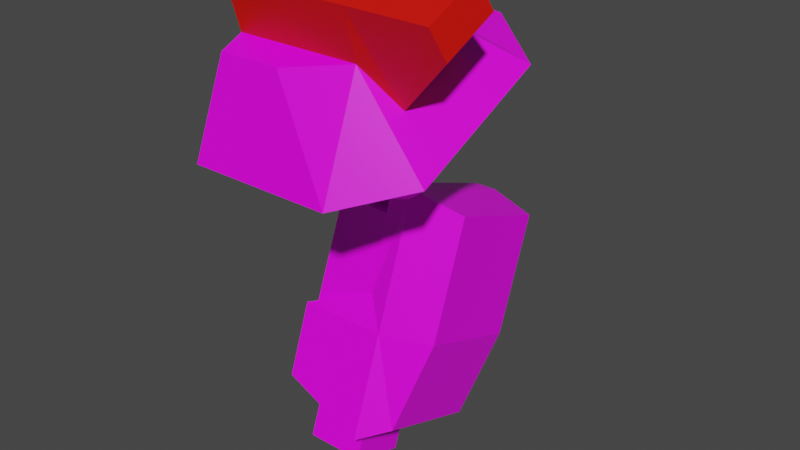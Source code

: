 # Source: mech_arml04.blend  (saved by Blender 2.92.15; exported with 4.5.12 LTS)
import bpy
from mathutils import Matrix  # noqa: F401  (used for matrix-valued properties, if any)

bpy.ops.wm.read_factory_settings(use_empty=True)
scene = bpy.context.scene
scene.name = 'Scene'

# ---- collections
col_arml04 = bpy.data.collections.new('arml04'); scene.collection.children.link(col_arml04)

# ---- images (referenced by path relative to the original .blend; pixels are not part of the script)
import os
ASSET_DIR = os.environ.get("B2B_ASSET_DIR", "")  # directory of the original .blend (textures are referenced by path, not embedded)
HERE = os.path.dirname(os.path.abspath(__file__))  # packed textures are extracted next to this script under _unpacked/

def load_image(name, relpath, width, height, colorspace="sRGB"):
    """Load a texture the original file referenced (path relative to the .blend, or extracted next to this script)."""
    p = next((c for c in (os.path.join(HERE, relpath), os.path.join(ASSET_DIR, relpath)) if relpath and os.path.exists(c)), "")
    if p:
        img = bpy.data.images.load(p, check_existing=True)
        img.name = name
    else:  # same state as the original file: an image datablock whose file is absent (Cycles renders it pink)
        img = bpy.data.images.new(name, width, height)
        img.source = "FILE"
        img.filepath = "//" + (relpath or name)
    img.colorspace_settings.name = colorspace
    return img
img_tex_arml04_png = load_image('tex_arml04.png', 'tex_arml04.png', 1024, 1024, 'sRGB')

# ---- materials (node trees are filled in below, after node groups)
mat_mat_arml = bpy.data.materials.new('mat_arml')
mat_mat_arml.alpha_threshold = 0.0
mat_mat_arml.use_backface_culling = True
mat_mat_arml.use_transparent_shadow = False
mat_mat_arml.line_color = (0.0, 0.0, 0.0, 1.0)
mat_mat_team = bpy.data.materials.new('mat_team')
mat_mat_team.use_backface_culling = True
mat_mat_team.use_transparent_shadow = False

# ---- material node trees
mat_mat_arml.use_nodes = True; mat_mat_arml.node_tree.nodes.clear()
_N = mat_mat_arml.node_tree.nodes; _L = mat_mat_arml.node_tree.links
n0 = _N.new('ShaderNodeOutputMaterial'); n0.name = 'Material Output'; n0.location = (300, 300)
n1 = _N.new('ShaderNodeBsdfPrincipled'); n1.name = 'Principled BSDF'; n1.location = (10, 300)
n1.distribution = 'GGX'
n1.subsurface_method = 'BURLEY'
n1.inputs[2].default_value = 0.4
n1.inputs[3].default_value = 1.45
n1.inputs[27].default_value = (0.0, 0.0, 0.0, 1.0)
n1.inputs[28].default_value = 1.0
n2 = _N.new('ShaderNodeTexImage'); n2.name = 'Image Texture.001'; n2.location = (-254, 300)
n2.image = img_tex_arml04_png
n2.interpolation = 'Closest'
_L.new(n1.outputs[0], n0.inputs[0])
_L.new(n2.outputs[0], n1.inputs[0])
n0.is_active_output = True
mat_mat_team.use_nodes = True; mat_mat_team.node_tree.nodes.clear()
_N = mat_mat_team.node_tree.nodes; _L = mat_mat_team.node_tree.links
n0 = _N.new('ShaderNodeBsdfPrincipled'); n0.name = 'Principled BSDF'; n0.location = (10, 300)
n0.distribution = 'GGX'
n0.subsurface_method = 'BURLEY'
n0.inputs[0].default_value = (0.8, 0.004458, 0.0, 1.0)
n0.inputs[3].default_value = 1.45
n0.inputs[27].default_value = (0.0, 0.0, 0.0, 1.0)
n0.inputs[28].default_value = 1.0
n1 = _N.new('ShaderNodeOutputMaterial'); n1.name = 'Material Output'; n1.location = (300, 300)
_L.new(n0.outputs[0], n1.inputs[0])
n1.is_active_output = True

# ---- world
world_world = bpy.data.worlds.new('World'); scene.world = world_world
world_world.use_nodes = True; world_world.node_tree.nodes.clear()
_N = world_world.node_tree.nodes; _L = world_world.node_tree.links
n0 = _N.new('ShaderNodeOutputWorld'); n0.name = 'World Output'; n0.location = (300, 300)
n1 = _N.new('ShaderNodeBackground'); n1.name = 'Background'; n1.location = (10, 300)
n1.inputs[0].default_value = (0.05088, 0.05088, 0.05088, 1.0)
_L.new(n1.outputs[0], n0.inputs[0])
n0.is_active_output = True
world_world.color = (0.05088, 0.05088, 0.05088)
world_world.use_sun_shadow = False
world_world.sun_shadow_jitter_overblur = 0.0

# ---- meshes
me_arm = bpy.data.meshes.new('arm')
me_arm.from_pydata([(0.1339, 0.05456, -0.6857), (0.1339, -0.01474, -0.6604), (0.2076, 0.05456, -0.6857), (0.2076, -0.01474, -0.6604), (0.1096, 0.03753, -0.8034), (0.1096, -0.07735, -0.7616), (0.2319, 0.03753, -0.8034), (0.2319, -0.07735, -0.7616), (0.09796, -0.0352, -0.09674), (0.09796, 0.09671, -0.03523), (0.2435, -0.0352, -0.09674), (0.2435, 0.09671, -0.03523), (0.09796, 0.001707, -0.1759), (0.09796, 0.1336, -0.1144), (0.2435, 0.001707, -0.1759), (0.2435, 0.1336, -0.1144), (0.1343, 0.08389, -0.266), (0.1343, 0.1498, -0.2353), (0.2071, 0.08389, -0.266), (0.2071, 0.1498, -0.2353), (0.2071, 0.1868, -0.3144), (0.2071, 0.1208, -0.3452), (0.1343, 0.1868, -0.3144), (0.1343, 0.1208, -0.3452), (0.09796, -0.08987, 0.02051), (0.09796, 0.04203, 0.08202), (0.2435, -0.08987, 0.02051), (0.2435, 0.04203, 0.08202), (0.1096, 0.07735, -0.694), (0.1096, -0.03753, -0.6521), (0.2319, 0.07735, -0.694), (0.2319, -0.03753, -0.6521), (0.1339, 0.1818, -0.3361), (0.1339, 0.1125, -0.3109), (0.2076, 0.1818, -0.3361), (0.2076, 0.1125, -0.3109), (0.01014, -0.2305, -0.1365), (0.3091, -0.2305, -0.1365), (0.01014, 0.2408, 0.08324), (0.3091, 0.2408, 0.08324), (0.4391, -0.1362, -0.09257), (0.4391, 0.1466, 0.03928), (0.03614, -0.1786, 0.0598), (0.1661, -0.1786, 0.0598), (0.03614, 0.05706, 0.1697), (0.1661, 0.05706, 0.1697), (0.2961, -0.1315, 0.08177), (0.2961, 0.00993, 0.1477), (0.03614, -0.04672, -0.223), (0.1661, -0.04672, -0.223), (0.03614, 0.1889, -0.1131), (0.1661, 0.1889, -0.1131), (0.2961, 0.0004032, -0.201), (0.2961, 0.1418, -0.1351), (0.03614, 0.00993, 0.1477), (0.03614, -0.1315, 0.08177), (0.3676, 0.04289, 0.07701), (0.3676, -0.09849, 0.01108), (0.2961, -0.1613, 0.1826), (0.2961, -0.04816, 0.2354), (0.03614, -0.04816, 0.2354), (0.03614, -0.1613, 0.1826), (0.4651, -0.05052, 0.2343), (0.4651, -0.1636, 0.1815), (0.4781, -0.02305, 0.1754), (0.4781, -0.1362, 0.1226), (0.2216, 0.04388, -0.2058), (0.08515, -0.1036, -0.611), (0.2216, 0.307, -0.3016), (0.08515, 0.1595, -0.7068), (0.2671, 0.04388, -0.2058), (0.2671, -0.1247, -0.6689), (0.2671, 0.307, -0.3016), (0.2671, 0.1384, -0.7646), (0.3733, 0.06295, -0.2353), (0.3278, -0.08453, -0.6405), (0.3733, 0.2734, -0.3119), (0.3278, 0.126, -0.7171), (0.1001, -0.03613, -0.4665), (0.1001, 0.2007, -0.5527), (0.2671, -0.05168, -0.4683), (0.2671, 0.2114, -0.5641), (0.3733, -0.02067, -0.465), (0.3733, 0.1898, -0.5416), (0.2216, -0.0167, -0.4132), (0.08515, -0.05168, -0.4683), (0.08515, 0.2114, -0.5641), (0.2216, 0.2333, -0.5042), (0.1033, 0.03597, -0.2685), (0.1033, 0.2728, -0.3547), (0.2216, 0.2729, -0.3542), (0.2216, 0.03614, -0.268)], [], [(1, 3, 35, 33), (5, 4, 6, 7), (31, 29, 5, 7), (30, 31, 7, 6), (28, 30, 6, 4), (29, 28, 4, 5), (10, 11, 27, 26), (10, 8, 12, 14), (15, 14, 18, 19), (9, 11, 15, 13), (11, 10, 14, 15), (8, 9, 13, 12), (12, 13, 17, 16), (14, 12, 16, 18), (13, 15, 19, 17), (17, 19, 20, 22), (18, 16, 23, 21), (19, 18, 21, 20), (16, 17, 22, 23), (25, 24, 26, 27), (9, 8, 24, 25), (8, 10, 26, 24), (11, 9, 25, 27), (1, 0, 28, 29), (2, 3, 31, 30), (0, 2, 30, 28), (3, 1, 29, 31), (33, 35, 34, 32), (3, 2, 34, 35), (2, 0, 32, 34), (0, 1, 33, 32), (37, 36, 48, 49), (42, 43, 46, 55), (36, 37, 43, 42), (37, 40, 46, 43), (41, 39, 45, 47), (38, 36, 42, 55, 54, 44), (39, 38, 44, 45), (48, 50, 51, 53, 52, 49), (40, 37, 49, 52), (39, 41, 53, 51), (36, 38, 50, 48), (41, 40, 52, 53), (38, 39, 51, 50), (54, 47, 45, 44), (56, 47, 59, 62, 64), (40, 41, 47, 46), (65, 64, 62, 63), (61, 58, 59, 60), (58, 63, 62, 59), (55, 46, 58, 61), (47, 54, 60, 59), (46, 57, 65, 63, 58), (54, 55, 61, 60), (57, 56, 64, 65), (85, 86, 69, 67), (81, 72, 76, 83), (86, 87, 68, 72, 81), (85, 67, 71, 80), (67, 69, 73, 71), (68, 66, 70, 72), (82, 75, 77, 83), (80, 71, 75, 82), (71, 73, 77, 75), (72, 70, 74, 76), (70, 80, 82, 74), (74, 82, 83, 76), (66, 84, 85, 80, 70), (69, 86, 81, 73), (73, 81, 83, 77), (66, 68, 87, 84), (87, 86, 85, 84), (91, 90, 89, 88), (79, 78, 88, 89), (87, 79, 89, 90), (78, 84, 91, 88)])
me_arm.polygons.foreach_set('material_index', [0, 0, 0, 0, 0, 0, 0, 0, 0, 0, 0, 0, 0, 0, 0, 0, 0, 0, 0, 0, 0, 0, 0, 0, 0, 0, 0, 0, 0, 0, 0, 0, 0, 0, 0, 0, 0, 0, 0, 0, 0, 0, 0, 0, 0, 1, 0, 1, 1, 1, 1, 1, 1, 1, 1, 0, 0, 0, 0, 0, 0, 0, 0, 0, 0, 0, 0, 0, 0, 0, 0, 0, 0, 0, 0, 0])
_uv = me_arm.uv_layers.new(name='UVMap')
_uv.uv.foreach_set('vector', [0.8793, 0.5933, 0.9176, 0.5933, 0.9176, 0.775, 0.8793, 0.775, 0.8666, 0.5181, 0.8666, 0.5779, 0.9302, 0.5779, 0.9302, 0.5181, 0.9302, 0.5977, 0.8666, 0.5977, 0.8666, 0.5408, 0.9302, 0.5408, 0.2123, 0.5759, 0.1526, 0.5977, 0.1319, 0.5408, 0.1916, 0.519, 0.8666, 0.5759, 0.9302, 0.5759, 0.9302, 0.519, 0.8666, 0.519, 0.1526, 0.5977, 0.2123, 0.5759, 0.1916, 0.519, 0.1319, 0.5408, 0.1538, 0.8864, 0.2224, 0.9184, 0.1939, 0.9793, 0.1254, 0.9473, 0.9363, 0.8864, 0.8606, 0.8864, 0.8606, 0.8452, 0.9363, 0.8452, 0.2415, 0.8772, 0.173, 0.8452, 0.2157, 0.7984, 0.25, 0.8144, 0.8606, 0.9184, 0.9363, 0.9184, 0.9363, 0.8772, 0.8606, 0.8772, 0.2224, 0.9184, 0.1538, 0.8864, 0.173, 0.8452, 0.2415, 0.8772, 0.1538, 0.8864, 0.2224, 0.9184, 0.2415, 0.8772, 0.173, 0.8452, 0.173, 0.8452, 0.2415, 0.8772, 0.25, 0.8144, 0.2157, 0.7984, 0.9363, 0.8452, 0.8606, 0.8452, 0.8795, 0.7984, 0.9173, 0.7984, 0.8606, 0.8772, 0.9363, 0.8772, 0.9173, 0.8144, 0.8795, 0.8144, 0.8795, 0.8144, 0.9173, 0.8144, 0.9173, 0.7732, 0.8795, 0.7732, 0.9173, 0.7984, 0.8795, 0.7984, 0.8795, 0.7572, 0.9173, 0.7572, 0.25, 0.8144, 0.2157, 0.7984, 0.2349, 0.7572, 0.2692, 0.7732, 0.2157, 0.7984, 0.25, 0.8144, 0.2692, 0.7732, 0.2349, 0.7572, 0.8606, 0.5802, 0.8606, 0.5116, 0.9363, 0.5116, 0.9363, 0.5802, 0.2224, 0.9184, 0.1538, 0.8864, 0.1254, 0.9473, 0.1939, 0.9793, 0.8606, 0.8864, 0.9363, 0.8864, 0.9363, 0.9473, 0.8606, 0.9473, 0.9363, 0.9184, 0.8606, 0.9184, 0.8606, 0.9793, 0.9363, 0.9793, 0.8793, 0.5507, 0.8793, 0.5867, 0.8666, 0.5986, 0.8666, 0.5388, 0.9176, 0.5867, 0.9176, 0.5507, 0.9302, 0.5388, 0.9302, 0.5986, 0.8793, 0.5867, 0.9176, 0.5867, 0.9302, 0.5986, 0.8666, 0.5986, 0.9176, 0.5507, 0.8793, 0.5507, 0.8666, 0.5388, 0.9302, 0.5388, 0.8793, 0.6168, 0.9176, 0.6168, 0.9176, 0.6528, 0.8793, 0.6528, 0.1644, 0.5933, 0.2004, 0.5802, 0.2666, 0.7619, 0.2306, 0.775, 0.9176, 0.5802, 0.8793, 0.5802, 0.8793, 0.7619, 0.9176, 0.7619, 0.2004, 0.5802, 0.1644, 0.5933, 0.2306, 0.775, 0.2666, 0.7619, 0.6939, 0.8189, 0.6939, 0.6122, 0.8343, 0.6302, 0.8343, 0.7201, 0.08008, 0.4071, 0.17, 0.4063, 0.2603, 0.4414, 0.08041, 0.443, 0.6939, 0.6122, 0.6939, 0.8189, 0.5535, 0.7201, 0.5535, 0.6302, 0.8338, 0.1794, 0.7187, 0.1794, 0.7622, 0.02961, 0.8568, 0.009182, 0.8527, 0.5573, 0.9678, 0.5573, 0.9908, 0.7275, 0.8962, 0.707, 0.591, 0.3687, 0.591, 0.009182, 0.7003, 0.09907, 0.7003, 0.135, 0.7003, 0.2429, 0.7003, 0.2788, 0.6939, 0.3871, 0.6939, 0.5938, 0.5535, 0.5759, 0.5535, 0.486, 0.4816, 0.09907, 0.4816, 0.2788, 0.3917, 0.2788, 0.3018, 0.2429, 0.3018, 0.135, 0.3917, 0.09907, 0.7187, 0.1794, 0.8338, 0.1794, 0.8568, 0.3495, 0.7622, 0.3291, 0.9678, 0.5573, 0.8527, 0.5573, 0.8962, 0.4075, 0.9908, 0.3871, 0.591, 0.009182, 0.591, 0.3687, 0.4816, 0.2788, 0.4816, 0.09907, 0.1555, 0.2968, 0.1555, 0.08109, 0.3018, 0.135, 0.3018, 0.2429, 0.6939, 0.5938, 0.6939, 0.3871, 0.8343, 0.486, 0.8343, 0.5759, 0.0823, 0.6747, 0.2621, 0.6733, 0.1725, 0.71, 0.08258, 0.7107, 0.3125, 0.7264, 0.2621, 0.6733, 0.2614, 0.6007, 0.3782, 0.5988, 0.3879, 0.6436, 0.1555, 0.08109, 0.1555, 0.2968, 0.009182, 0.2429, 0.009183, 0.135, 0.424, 0.5126, 0.424, 0.5988, 0.3782, 0.5988, 0.3782, 0.5126, 0.08107, 0.5158, 0.2611, 0.5142, 0.2614, 0.6007, 0.08175, 0.602, 0.2611, 0.5142, 0.3782, 0.5126, 0.3782, 0.5988, 0.2614, 0.6007, 0.08041, 0.443, 0.2603, 0.4414, 0.2611, 0.5142, 0.08107, 0.5158, 0.2621, 0.6733, 0.0823, 0.6747, 0.08175, 0.602, 0.2614, 0.6007, 0.2603, 0.4414, 0.3093, 0.3871, 0.3866, 0.4676, 0.3782, 0.5126, 0.2611, 0.5142, 0.01003, 0.6133, 0.009182, 0.5056, 0.08107, 0.5158, 0.08175, 0.602, 0.5351, 0.5036, 0.5351, 0.6114, 0.424, 0.5988, 0.424, 0.5126, 0.8626, 0.175, 0.8626, 0.4064, 0.7371, 0.4064, 0.7371, 0.175, 0.2003, 0.4596, 0.03395, 0.2994, 0.1095, 0.2461, 0.2551, 0.3863, 0.09598, 0.568, 0.1363, 0.4501, 0.007862, 0.3265, 0.03395, 0.2994, 0.2003, 0.4596, 0.7773, 0.0561, 0.7371, 0.175, 0.5782, 0.175, 0.6348, 0.007862, 0.7371, 0.175, 0.7371, 0.4064, 0.5782, 0.4064, 0.5782, 0.175, 0.5271, 0.6213, 0.2957, 0.6213, 0.2957, 0.5837, 0.5271, 0.5837, 0.3835, 0.2529, 0.498, 0.3631, 0.3696, 0.4965, 0.2551, 0.3863, 0.4659, 0.2132, 0.5625, 0.3608, 0.498, 0.3631, 0.3835, 0.2529, 0.5575, 0.3882, 0.3969, 0.555, 0.3696, 0.4965, 0.498, 0.3631, 0.02899, 0.2007, 0.1895, 0.03399, 0.238, 0.1127, 0.1095, 0.2461, 0.2883, 0.03521, 0.4547, 0.1954, 0.3835, 0.2529, 0.238, 0.1127, 0.238, 0.1127, 0.3835, 0.2529, 0.2551, 0.3863, 0.1095, 0.2461, 0.3141, 0.007862, 0.444, 0.1305, 0.5625, 0.09049, 0.4547, 0.1954, 0.2883, 0.03521, 0.7371, 0.4064, 0.7773, 0.5253, 0.6348, 0.5736, 0.5782, 0.4064, 0.3697, 0.5611, 0.2185, 0.4702, 0.2551, 0.3863, 0.3696, 0.4965, 0.2957, 0.6213, 0.5271, 0.6213, 0.5271, 0.7995, 0.3072, 0.7995, 0.5271, 0.7995, 0.5271, 0.9241, 0.2957, 0.9241, 0.3072, 0.7995, 0.007862, 0.8924, 0.007862, 0.6841, 0.1057, 0.6841, 0.1057, 0.8924, 0.2799, 0.6841, 0.2799, 0.8924, 0.1057, 0.8924, 0.1057, 0.6841, 0.2315, 0.5837, 0.2799, 0.6841, 0.1057, 0.6841, 0.1032, 0.5863, 0.2799, 0.8924, 0.2315, 0.9921, 0.1037, 0.9902, 0.1057, 0.8924])
me_arm.materials.append(mat_mat_arml)
me_arm.materials.append(mat_mat_team)
me_arm.use_remesh_preserve_volume = False
me_arm.use_remesh_preserve_attributes = False
me_arm.use_mirror_vertex_groups = False
me_arm.update()
arm_armature_001 = bpy.data.armatures.new('Armature.001')  # bones are not reproduced

# ---- objects
ob_armature = bpy.data.objects.new('Armature', arm_armature_001)
ob_arm = bpy.data.objects.new('arm', me_arm)

# ---- transforms, parenting, visibility, modifiers, constraints
ob_armature.location = (0.0, 0.0, 0.0)
ob_armature.lineart.crease_threshold = 0.0
ob_arm.location = (0.0, 0.0, 0.0)
ob_arm.lock_rotations_4d = False
ob_arm.empty_display_type = 'ARROWS'
ob_arm.lineart.crease_threshold = 0.0
_vg = ob_arm.vertex_groups.new(name='lower')
_vg.add([0, 1, 2, 3, 4, 5, 6, 7, 28, 29, 30, 31, 32, 33, 34, 35, 66, 67, 68, 69, 70, 71, 72, 73, 74, 75, 76, 77, 78, 79, 80, 81, 82, 83, 84, 85, 86, 87, 88, 89, 90, 91], 1.0, 'REPLACE')
_vg = ob_arm.vertex_groups.new(name='upper')
_vg.add([8, 9, 10, 11, 12, 13, 14, 15, 16, 17, 18, 19, 20, 21, 22, 23, 24, 25, 26, 27], 1.0, 'REPLACE')
_vg = ob_arm.vertex_groups.new(name='shoulder')
_vg.add([36, 37, 38, 39, 40, 41, 42, 43, 44, 45, 46, 47, 48, 49, 50, 51, 52, 53, 54, 55, 56, 57, 58, 59, 60, 61, 62, 63, 64, 65], 1.0, 'REPLACE')
_m = ob_arm.modifiers.new('Armature', 'ARMATURE')

# ---- collection membership
col_arml04.objects.link(ob_armature)
col_arml04.objects.link(ob_arm)

# ---- scene / render settings (as saved in the file)
scene.frame_start = 1; scene.frame_end = 250; scene.frame_set(1)
scene.render.engine = 'BLENDER_EEVEE_NEXT'
scene.cycles.use_denoising = False
scene.cycles.samples = 128
scene.cycles.sampling_pattern = 'TABULATED_SOBOL'
scene.cycles.use_adaptive_sampling = False
scene.cycles.use_light_tree = False
scene.view_settings.view_transform = 'Filmic'
bpy.context.view_layer.update()

# ---- added for rendering (the .blend has no active camera and no usable light): camera, sun
cam_auto = bpy.data.cameras.new('AutoCamera')
cam_auto.lens = 50.0
cam_auto.sensor_width = 36.0
cam_auto.clip_end = 1000.0
ob_auto_camera = bpy.data.objects.new('AutoCamera', cam_auto)
scene.collection.objects.link(ob_auto_camera)
ob_auto_camera.location = (1.40966, -1.36036, 0.648409)
ob_auto_camera.rotation_euler = (1.09748, -7.21219e-08, 0.694738)
scene.camera = ob_auto_camera
light_auto_sun = bpy.data.lights.new('AutoSun', 'SUN')
light_auto_sun.energy = 3.0
light_auto_sun.angle = 0.0523599
ob_auto_sun = bpy.data.objects.new('AutoSun', light_auto_sun)
scene.collection.objects.link(ob_auto_sun)
ob_auto_sun.rotation_euler = (0.872665, 0.174533, 0.523599)
bpy.context.view_layer.update()

